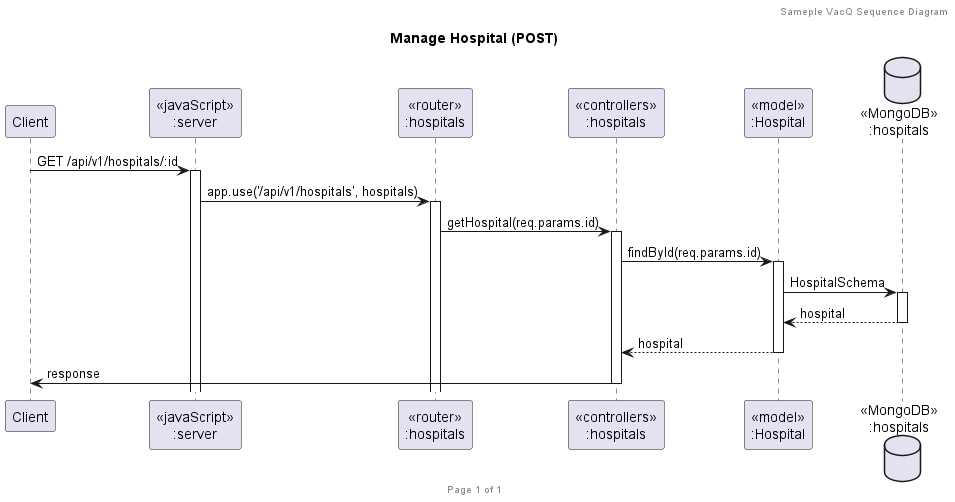

The diagram above was rendered by PlantUML. Its source (embedded in the PNG):
@startuml Manage Hospital (POST)

header Sameple VacQ Sequence Diagram
footer Page %page% of %lastpage%
title "Manage Hospital (POST)"

participant "Client" as client
participant "<<javaScript>>\n:server" as server
participant "<<router>>\n:hospitals" as routerHospitals
participant "<<controllers>>\n:hospitals" as controllersHospitals
participant "<<model>>\n:Hospital" as modelHospital
database "<<MongoDB>>\n:hospitals" as HospitalsDatabase

client -> server ++ : GET /api/v1/hospitals/:id
server -> routerHospitals ++ : app.use('/api/v1/hospitals', hospitals)
routerHospitals -> controllersHospitals ++ : getHospital(req.params.id)
controllersHospitals -> modelHospital ++ : findById(req.params.id)
modelHospital ->HospitalsDatabase ++: HospitalSchema
HospitalsDatabase --> modelHospital --: hospital
controllersHospitals <-- modelHospital --:hospital
controllersHospitals->client --:response

@enduml